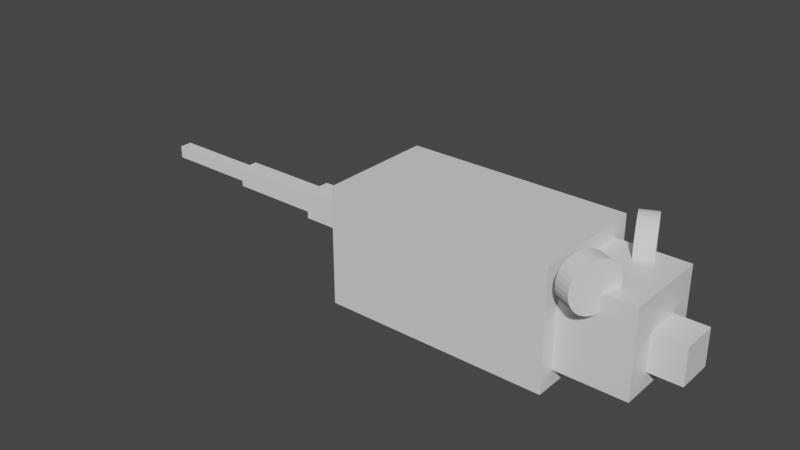 # Source: Mouse.blend  (saved by Blender 2.82.7; exported with 4.5.12 LTS)
import bpy
from mathutils import Matrix  # noqa: F401  (used for matrix-valued properties, if any)

bpy.ops.wm.read_factory_settings(use_empty=True)
scene = bpy.context.scene
scene.name = 'Scene'

# ---- collections
col_collection = bpy.data.collections.new('Collection'); scene.collection.children.link(col_collection)
col_mouse = bpy.data.collections.new('Mouse'); scene.collection.children.link(col_mouse)

# ---- materials (node trees are filled in below, after node groups)
mat_material = bpy.data.materials.new('Material')
mat_material.alpha_threshold = 0.0
mat_material.use_transparent_shadow = False
mat_material.line_color = (0.0, 0.0, 0.0, 1.0)
mat_material_001 = bpy.data.materials.new('Material.001')
mat_material_001.alpha_threshold = 0.0
mat_material_001.use_transparent_shadow = False
mat_material_001.line_color = (0.0, 0.0, 0.0, 1.0)
mat_material_002 = bpy.data.materials.new('Material.002')
mat_material_002.alpha_threshold = 0.0
mat_material_002.use_transparent_shadow = False
mat_material_002.line_color = (0.0, 0.0, 0.0, 1.0)

# ---- material node trees
mat_material.use_nodes = True; mat_material.node_tree.nodes.clear()
_N = mat_material.node_tree.nodes; _L = mat_material.node_tree.links
n0 = _N.new('ShaderNodeOutputMaterial'); n0.name = 'Material Output'; n0.location = (300, 300)
n1 = _N.new('ShaderNodeBsdfPrincipled'); n1.name = 'Principled BSDF'; n1.location = (10, 300)
n1.distribution = 'GGX'
n1.subsurface_method = 'BURLEY'
n1.inputs[2].default_value = 0.4
n1.inputs[3].default_value = 1.45
n1.inputs[27].default_value = (0.0, 0.0, 0.0, 1.0)
n1.inputs[28].default_value = 1.0
_L.new(n1.outputs[0], n0.inputs[0])
n0.is_active_output = True
mat_material_001.use_nodes = True; mat_material_001.node_tree.nodes.clear()
_N = mat_material_001.node_tree.nodes; _L = mat_material_001.node_tree.links
n0 = _N.new('ShaderNodeOutputMaterial'); n0.name = 'Material Output'; n0.location = (300, 300)
n1 = _N.new('ShaderNodeBsdfPrincipled'); n1.name = 'Principled BSDF'; n1.location = (10, 300)
n1.distribution = 'GGX'
n1.subsurface_method = 'BURLEY'
n1.inputs[2].default_value = 0.4
n1.inputs[3].default_value = 1.45
n1.inputs[27].default_value = (0.0, 0.0, 0.0, 1.0)
n1.inputs[28].default_value = 1.0
_L.new(n1.outputs[0], n0.inputs[0])
n0.is_active_output = True
mat_material_002.use_nodes = True; mat_material_002.node_tree.nodes.clear()
_N = mat_material_002.node_tree.nodes; _L = mat_material_002.node_tree.links
n0 = _N.new('ShaderNodeOutputMaterial'); n0.name = 'Material Output'; n0.location = (300, 300)
n1 = _N.new('ShaderNodeBsdfPrincipled'); n1.name = 'Principled BSDF'; n1.location = (10, 300)
n1.distribution = 'GGX'
n1.subsurface_method = 'BURLEY'
n1.inputs[2].default_value = 0.4
n1.inputs[3].default_value = 1.45
n1.inputs[27].default_value = (0.0, 0.0, 0.0, 1.0)
n1.inputs[28].default_value = 1.0
_L.new(n1.outputs[0], n0.inputs[0])
n0.is_active_output = True

# ---- world
world_world = bpy.data.worlds.new('World'); scene.world = world_world
world_world.use_nodes = True; world_world.node_tree.nodes.clear()
_N = world_world.node_tree.nodes; _L = world_world.node_tree.links
n0 = _N.new('ShaderNodeOutputWorld'); n0.name = 'World Output'; n0.location = (300, 300)
n1 = _N.new('ShaderNodeBackground'); n1.name = 'Background'; n1.location = (10, 300)
n1.inputs[0].default_value = (0.05088, 0.05088, 0.05088, 1.0)
_L.new(n1.outputs[0], n0.inputs[0])
n0.is_active_output = True
world_world.color = (0.05088, 0.05088, 0.05088)
world_world.use_sun_shadow = False
world_world.sun_shadow_jitter_overblur = 0.0

# ---- meshes
me_cube = bpy.data.meshes.new('Cube')
me_cube.from_pydata([(1.0, 1.0, 1.0), (1.0, 1.0, -1.0), (1.0, -1.0, 1.0), (1.0, -1.0, -1.0), (-1.0, 1.0, 1.0), (-1.0, 1.0, -1.0), (-1.0, -1.0, 1.0), (-1.0, -1.0, -1.0)], [], [(0, 4, 6, 2), (3, 2, 6, 7), (7, 6, 4, 5), (5, 1, 3, 7), (1, 0, 2, 3), (5, 4, 0, 1)])
_uv = me_cube.uv_layers.new(name='UVMap')
_uv.uv.foreach_set('vector', [0.625, 0.5, 0.875, 0.5, 0.875, 0.75, 0.625, 0.75, 0.375, 0.75, 0.625, 0.75, 0.625, 1.0, 0.375, 1.0, 0.375, 0.0, 0.625, 0.0, 0.625, 0.25, 0.375, 0.25, 0.125, 0.5, 0.375, 0.5, 0.375, 0.75, 0.125, 0.75, 0.375, 0.5, 0.625, 0.5, 0.625, 0.75, 0.375, 0.75, 0.375, 0.25, 0.625, 0.25, 0.625, 0.5, 0.375, 0.5])
me_cube.materials.append(mat_material)
me_cube.use_remesh_preserve_volume = False
me_cube.use_remesh_preserve_attributes = False
me_cube.use_mirror_vertex_groups = False
me_cube.update()
me_cube_001 = bpy.data.meshes.new('Cube.001')
me_cube_001.from_pydata([(1.0, 1.0, 1.0), (1.0, 1.0, -1.0), (1.0, -1.0, 1.0), (1.0, -1.0, -1.0), (-1.0, 1.0, 1.0), (-1.0, 1.0, -1.0), (-1.0, -1.0, 1.0), (-1.0, -1.0, -1.0)], [], [(0, 4, 6, 2), (3, 2, 6, 7), (7, 6, 4, 5), (5, 1, 3, 7), (1, 0, 2, 3), (5, 4, 0, 1)])
_uv = me_cube_001.uv_layers.new(name='UVMap')
_uv.uv.foreach_set('vector', [0.625, 0.5, 0.875, 0.5, 0.875, 0.75, 0.625, 0.75, 0.375, 0.75, 0.625, 0.75, 0.625, 1.0, 0.375, 1.0, 0.375, 0.0, 0.625, 0.0, 0.625, 0.25, 0.375, 0.25, 0.125, 0.5, 0.375, 0.5, 0.375, 0.75, 0.125, 0.75, 0.375, 0.5, 0.625, 0.5, 0.625, 0.75, 0.375, 0.75, 0.375, 0.25, 0.625, 0.25, 0.625, 0.5, 0.375, 0.5])
me_cube_001.materials.append(mat_material_001)
me_cube_001.use_remesh_preserve_volume = False
me_cube_001.use_remesh_preserve_attributes = False
me_cube_001.use_mirror_vertex_groups = False
me_cube_001.update()
me_cube_002 = bpy.data.meshes.new('Cube.002')
me_cube_002.from_pydata([(1.0, 1.0, 1.0), (1.0, 1.0, -1.0), (1.0, -1.0, 1.0), (1.0, -1.0, -1.0), (-1.0, 1.0, 1.0), (-1.0, 1.0, -1.0), (-1.0, -1.0, 1.0), (-1.0, -1.0, -1.0)], [], [(0, 4, 6, 2), (3, 2, 6, 7), (7, 6, 4, 5), (5, 1, 3, 7), (1, 0, 2, 3), (5, 4, 0, 1)])
_uv = me_cube_002.uv_layers.new(name='UVMap')
_uv.uv.foreach_set('vector', [0.625, 0.5, 0.875, 0.5, 0.875, 0.75, 0.625, 0.75, 0.375, 0.75, 0.625, 0.75, 0.625, 1.0, 0.375, 1.0, 0.375, 0.0, 0.625, 0.0, 0.625, 0.25, 0.375, 0.25, 0.125, 0.5, 0.375, 0.5, 0.375, 0.75, 0.125, 0.75, 0.375, 0.5, 0.625, 0.5, 0.625, 0.75, 0.375, 0.75, 0.375, 0.25, 0.625, 0.25, 0.625, 0.5, 0.375, 0.5])
me_cube_002.materials.append(mat_material_002)
me_cube_002.use_remesh_preserve_volume = False
me_cube_002.use_remesh_preserve_attributes = False
me_cube_002.use_mirror_vertex_groups = False
me_cube_002.update()
me_cube_003 = bpy.data.meshes.new('Cube.003')
me_cube_003.from_pydata([(-1.0, -1.0, -1.0), (-1.0, -1.0, 1.0), (-1.0, 1.0, -1.0), (-1.0, 1.0, 1.0), (1.0, -1.0, -1.0), (1.0, -1.0, 1.0), (1.0, 1.0, -1.0), (1.0, 1.0, 1.0)], [], [(0, 1, 3, 2), (2, 3, 7, 6), (6, 7, 5, 4), (4, 5, 1, 0), (2, 6, 4, 0), (7, 3, 1, 5)])
_uv = me_cube_003.uv_layers.new(name='UVMap')
_uv.uv.foreach_set('vector', [0.375, 0.0, 0.625, 0.0, 0.625, 0.25, 0.375, 0.25, 0.375, 0.25, 0.625, 0.25, 0.625, 0.5, 0.375, 0.5, 0.375, 0.5, 0.625, 0.5, 0.625, 0.75, 0.375, 0.75, 0.375, 0.75, 0.625, 0.75, 0.625, 1.0, 0.375, 1.0, 0.125, 0.5, 0.375, 0.5, 0.375, 0.75, 0.125, 0.75, 0.625, 0.5, 0.875, 0.5, 0.875, 0.75, 0.625, 0.75])
me_cube_003.use_remesh_fix_poles = True
me_cube_003.use_remesh_preserve_attributes = False
me_cube_003.use_mirror_vertex_groups = False
me_cube_003.update()
me_cube_004 = bpy.data.meshes.new('Cube.004')
me_cube_004.from_pydata([(-1.0, -1.0, -1.0), (-1.0, -1.0, 1.0), (-1.0, 1.0, -1.0), (-1.0, 1.0, 1.0), (1.0, -1.0, -1.0), (1.0, -1.0, 1.0), (1.0, 1.0, -1.0), (1.0, 1.0, 1.0)], [], [(0, 1, 3, 2), (2, 3, 7, 6), (6, 7, 5, 4), (4, 5, 1, 0), (2, 6, 4, 0), (7, 3, 1, 5)])
_uv = me_cube_004.uv_layers.new(name='UVMap')
_uv.uv.foreach_set('vector', [0.375, 0.0, 0.625, 0.0, 0.625, 0.25, 0.375, 0.25, 0.375, 0.25, 0.625, 0.25, 0.625, 0.5, 0.375, 0.5, 0.375, 0.5, 0.625, 0.5, 0.625, 0.75, 0.375, 0.75, 0.375, 0.75, 0.625, 0.75, 0.625, 1.0, 0.375, 1.0, 0.125, 0.5, 0.375, 0.5, 0.375, 0.75, 0.125, 0.75, 0.625, 0.5, 0.875, 0.5, 0.875, 0.75, 0.625, 0.75])
me_cube_004.use_remesh_fix_poles = True
me_cube_004.use_remesh_preserve_attributes = False
me_cube_004.use_mirror_vertex_groups = False
me_cube_004.update()
me_cube_005 = bpy.data.meshes.new('Cube.005')
me_cube_005.from_pydata([(-1.0, -1.0, -1.0), (-1.0, -1.0, 1.0), (-1.0, 1.0, -1.0), (-1.0, 1.0, 1.0), (1.0, -1.0, -1.0), (1.0, -1.0, 1.0), (1.0, 1.0, -1.0), (1.0, 1.0, 1.0)], [], [(0, 1, 3, 2), (2, 3, 7, 6), (6, 7, 5, 4), (4, 5, 1, 0), (2, 6, 4, 0), (7, 3, 1, 5)])
_uv = me_cube_005.uv_layers.new(name='UVMap')
_uv.uv.foreach_set('vector', [0.375, 0.0, 0.625, 0.0, 0.625, 0.25, 0.375, 0.25, 0.375, 0.25, 0.625, 0.25, 0.625, 0.5, 0.375, 0.5, 0.375, 0.5, 0.625, 0.5, 0.625, 0.75, 0.375, 0.75, 0.375, 0.75, 0.625, 0.75, 0.625, 1.0, 0.375, 1.0, 0.125, 0.5, 0.375, 0.5, 0.375, 0.75, 0.125, 0.75, 0.625, 0.5, 0.875, 0.5, 0.875, 0.75, 0.625, 0.75])
me_cube_005.use_remesh_fix_poles = True
me_cube_005.use_remesh_preserve_attributes = False
me_cube_005.use_mirror_vertex_groups = False
me_cube_005.update()
me_cylinder = bpy.data.meshes.new('Cylinder')
me_cylinder.from_pydata([(0.0, 1.0, -1.0), (0.0, 1.0, 1.0), (0.1951, 0.9808, -1.0), (0.1951, 0.9808, 1.0), (0.3827, 0.9239, -1.0), (0.3827, 0.9239, 1.0), (0.5556, 0.8315, -1.0), (0.5556, 0.8315, 1.0), (0.7071, 0.7071, -1.0), (0.7071, 0.7071, 1.0), (0.8315, 0.5556, -1.0), (0.8315, 0.5556, 1.0), (0.9239, 0.3827, -1.0), (0.9239, 0.3827, 1.0), (0.9808, 0.1951, -1.0), (0.9808, 0.1951, 1.0), (1.0, 7.55e-08, -1.0), (1.0, 7.55e-08, 1.0), (0.9808, -0.1951, -1.0), (0.9808, -0.1951, 1.0), (0.9239, -0.3827, -1.0), (0.9239, -0.3827, 1.0), (0.8315, -0.5556, -1.0), (0.8315, -0.5556, 1.0), (0.7071, -0.7071, -1.0), (0.7071, -0.7071, 1.0), (0.5556, -0.8315, -1.0), (0.5556, -0.8315, 1.0), (0.3827, -0.9239, -1.0), (0.3827, -0.9239, 1.0), (0.1951, -0.9808, -1.0), (0.1951, -0.9808, 1.0), (-3.258e-07, -1.0, -1.0), (-3.258e-07, -1.0, 1.0), (-0.1951, -0.9808, -1.0), (-0.1951, -0.9808, 1.0), (-0.3827, -0.9239, -1.0), (-0.3827, -0.9239, 1.0), (-0.5556, -0.8315, -1.0), (-0.5556, -0.8315, 1.0), (-0.7071, -0.7071, -1.0), (-0.7071, -0.7071, 1.0), (-0.8315, -0.5556, -1.0), (-0.8315, -0.5556, 1.0), (-0.9239, -0.3827, -1.0), (-0.9239, -0.3827, 1.0), (-0.9808, -0.1951, -1.0), (-0.9808, -0.1951, 1.0), (-1.0, 9.656e-07, -1.0), (-1.0, 9.656e-07, 1.0), (-0.9808, 0.1951, -1.0), (-0.9808, 0.1951, 1.0), (-0.9239, 0.3827, -1.0), (-0.9239, 0.3827, 1.0), (-0.8315, 0.5556, -1.0), (-0.8315, 0.5556, 1.0), (-0.7071, 0.7071, -1.0), (-0.7071, 0.7071, 1.0), (-0.5556, 0.8315, -1.0), (-0.5556, 0.8315, 1.0), (-0.3827, 0.9239, -1.0), (-0.3827, 0.9239, 1.0), (-0.1951, 0.9808, -1.0), (-0.1951, 0.9808, 1.0)], [], [(0, 1, 3, 2), (2, 3, 5, 4), (4, 5, 7, 6), (6, 7, 9, 8), (8, 9, 11, 10), (10, 11, 13, 12), (12, 13, 15, 14), (14, 15, 17, 16), (16, 17, 19, 18), (18, 19, 21, 20), (20, 21, 23, 22), (22, 23, 25, 24), (24, 25, 27, 26), (26, 27, 29, 28), (28, 29, 31, 30), (30, 31, 33, 32), (32, 33, 35, 34), (34, 35, 37, 36), (36, 37, 39, 38), (38, 39, 41, 40), (40, 41, 43, 42), (42, 43, 45, 44), (44, 45, 47, 46), (46, 47, 49, 48), (48, 49, 51, 50), (50, 51, 53, 52), (52, 53, 55, 54), (54, 55, 57, 56), (56, 57, 59, 58), (58, 59, 61, 60), (3, 1, 63, 61, 59, 57, 55, 53, 51, 49, 47, 45, 43, 41, 39, 37, 35, 33, 31, 29, 27, 25, 23, 21, 19, 17, 15, 13, 11, 9, 7, 5), (60, 61, 63, 62), (62, 63, 1, 0), (0, 2, 4, 6, 8, 10, 12, 14, 16, 18, 20, 22, 24, 26, 28, 30, 32, 34, 36, 38, 40, 42, 44, 46, 48, 50, 52, 54, 56, 58, 60, 62)])
_uv = me_cylinder.uv_layers.new(name='UVMap')
_uv.uv.foreach_set('vector', [1.0, 0.5, 1.0, 1.0, 0.9688, 1.0, 0.9688, 0.5, 0.9688, 0.5, 0.9688, 1.0, 0.9375, 1.0, 0.9375, 0.5, 0.9375, 0.5, 0.9375, 1.0, 0.9062, 1.0, 0.9062, 0.5, 0.9062, 0.5, 0.9062, 1.0, 0.875, 1.0, 0.875, 0.5, 0.875, 0.5, 0.875, 1.0, 0.8438, 1.0, 0.8438, 0.5, 0.8438, 0.5, 0.8438, 1.0, 0.8125, 1.0, 0.8125, 0.5, 0.8125, 0.5, 0.8125, 1.0, 0.7812, 1.0, 0.7812, 0.5, 0.7812, 0.5, 0.7812, 1.0, 0.75, 1.0, 0.75, 0.5, 0.75, 0.5, 0.75, 1.0, 0.7188, 1.0, 0.7188, 0.5, 0.7188, 0.5, 0.7188, 1.0, 0.6875, 1.0, 0.6875, 0.5, 0.6875, 0.5, 0.6875, 1.0, 0.6562, 1.0, 0.6562, 0.5, 0.6562, 0.5, 0.6562, 1.0, 0.625, 1.0, 0.625, 0.5, 0.625, 0.5, 0.625, 1.0, 0.5938, 1.0, 0.5938, 0.5, 0.5938, 0.5, 0.5938, 1.0, 0.5625, 1.0, 0.5625, 0.5, 0.5625, 0.5, 0.5625, 1.0, 0.5312, 1.0, 0.5312, 0.5, 0.5312, 0.5, 0.5312, 1.0, 0.5, 1.0, 0.5, 0.5, 0.5, 0.5, 0.5, 1.0, 0.4688, 1.0, 0.4688, 0.5, 0.4688, 0.5, 0.4688, 1.0, 0.4375, 1.0, 0.4375, 0.5, 0.4375, 0.5, 0.4375, 1.0, 0.4062, 1.0, 0.4062, 0.5, 0.4062, 0.5, 0.4062, 1.0, 0.375, 1.0, 0.375, 0.5, 0.375, 0.5, 0.375, 1.0, 0.3438, 1.0, 0.3438, 0.5, 0.3438, 0.5, 0.3438, 1.0, 0.3125, 1.0, 0.3125, 0.5, 0.3125, 0.5, 0.3125, 1.0, 0.2812, 1.0, 0.2812, 0.5, 0.2812, 0.5, 0.2812, 1.0, 0.25, 1.0, 0.25, 0.5, 0.25, 0.5, 0.25, 1.0, 0.2188, 1.0, 0.2188, 0.5, 0.2188, 0.5, 0.2188, 1.0, 0.1875, 1.0, 0.1875, 0.5, 0.1875, 0.5, 0.1875, 1.0, 0.1562, 1.0, 0.1562, 0.5, 0.1562, 0.5, 0.1562, 1.0, 0.125, 1.0, 0.125, 0.5, 0.125, 0.5, 0.125, 1.0, 0.09375, 1.0, 0.09375, 0.5, 0.09375, 0.5, 0.09375, 1.0, 0.0625, 1.0, 0.0625, 0.5, 0.2968, 0.4854, 0.25, 0.49, 0.2032, 0.4854, 0.1582, 0.4717, 0.1167, 0.4496, 0.08029, 0.4197, 0.05045, 0.3833, 0.02827, 0.3418, 0.01461, 0.2968, 0.01, 0.25, 0.01461, 0.2032, 0.02827, 0.1582, 0.05045, 0.1167, 0.08029, 0.08029, 0.1167, 0.05045, 0.1582, 0.02827, 0.2032, 0.01461, 0.25, 0.01, 0.2968, 0.01461, 0.3418, 0.02827, 0.3833, 0.05045, 0.4197, 0.08029, 0.4496, 0.1167, 0.4717, 0.1582, 0.4854, 0.2032, 0.49, 0.25, 0.4854, 0.2968, 0.4717, 0.3418, 0.4496, 0.3833, 0.4197, 0.4197, 0.3833, 0.4496, 0.3418, 0.4717, 0.0625, 0.5, 0.0625, 1.0, 0.03125, 1.0, 0.03125, 0.5, 0.03125, 0.5, 0.03125, 1.0, 0.0, 1.0, 0.0, 0.5, 0.75, 0.49, 0.7968, 0.4854, 0.8418, 0.4717, 0.8833, 0.4496, 0.9197, 0.4197, 0.9496, 0.3833, 0.9717, 0.3418, 0.9854, 0.2968, 0.99, 0.25, 0.9854, 0.2032, 0.9717, 0.1582, 0.9496, 0.1167, 0.9197, 0.08029, 0.8833, 0.05045, 0.8418, 0.02827, 0.7968, 0.01461, 0.75, 0.01, 0.7032, 0.01461, 0.6582, 0.02827, 0.6167, 0.05045, 0.5803, 0.08029, 0.5504, 0.1167, 0.5283, 0.1582, 0.5146, 0.2032, 0.51, 0.25, 0.5146, 0.2968, 0.5283, 0.3418, 0.5504, 0.3833, 0.5803, 0.4197, 0.6167, 0.4496, 0.6582, 0.4717, 0.7032, 0.4854])
me_cylinder.use_remesh_fix_poles = True
me_cylinder.use_remesh_preserve_attributes = False
me_cylinder.use_mirror_vertex_groups = False
me_cylinder.update()
me_cylinder_001 = bpy.data.meshes.new('Cylinder.001')
me_cylinder_001.from_pydata([(0.0, 1.0, -1.0), (0.0, 1.0, 1.0), (0.1951, 0.9808, -1.0), (0.1951, 0.9808, 1.0), (0.3827, 0.9239, -1.0), (0.3827, 0.9239, 1.0), (0.5556, 0.8315, -1.0), (0.5556, 0.8315, 1.0), (0.7071, 0.7071, -1.0), (0.7071, 0.7071, 1.0), (0.8315, 0.5556, -1.0), (0.8315, 0.5556, 1.0), (0.9239, 0.3827, -1.0), (0.9239, 0.3827, 1.0), (0.9808, 0.1951, -1.0), (0.9808, 0.1951, 1.0), (1.0, 7.55e-08, -1.0), (1.0, 7.55e-08, 1.0), (0.9808, -0.1951, -1.0), (0.9808, -0.1951, 1.0), (0.9239, -0.3827, -1.0), (0.9239, -0.3827, 1.0), (0.8315, -0.5556, -1.0), (0.8315, -0.5556, 1.0), (0.7071, -0.7071, -1.0), (0.7071, -0.7071, 1.0), (0.5556, -0.8315, -1.0), (0.5556, -0.8315, 1.0), (0.3827, -0.9239, -1.0), (0.3827, -0.9239, 1.0), (0.1951, -0.9808, -1.0), (0.1951, -0.9808, 1.0), (-3.258e-07, -1.0, -1.0), (-3.258e-07, -1.0, 1.0), (-0.1951, -0.9808, -1.0), (-0.1951, -0.9808, 1.0), (-0.3827, -0.9239, -1.0), (-0.3827, -0.9239, 1.0), (-0.5556, -0.8315, -1.0), (-0.5556, -0.8315, 1.0), (-0.7071, -0.7071, -1.0), (-0.7071, -0.7071, 1.0), (-0.8315, -0.5556, -1.0), (-0.8315, -0.5556, 1.0), (-0.9239, -0.3827, -1.0), (-0.9239, -0.3827, 1.0), (-0.9808, -0.1951, -1.0), (-0.9808, -0.1951, 1.0), (-1.0, 9.656e-07, -1.0), (-1.0, 9.656e-07, 1.0), (-0.9808, 0.1951, -1.0), (-0.9808, 0.1951, 1.0), (-0.9239, 0.3827, -1.0), (-0.9239, 0.3827, 1.0), (-0.8315, 0.5556, -1.0), (-0.8315, 0.5556, 1.0), (-0.7071, 0.7071, -1.0), (-0.7071, 0.7071, 1.0), (-0.5556, 0.8315, -1.0), (-0.5556, 0.8315, 1.0), (-0.3827, 0.9239, -1.0), (-0.3827, 0.9239, 1.0), (-0.1951, 0.9808, -1.0), (-0.1951, 0.9808, 1.0)], [], [(0, 1, 3, 2), (2, 3, 5, 4), (4, 5, 7, 6), (6, 7, 9, 8), (8, 9, 11, 10), (10, 11, 13, 12), (12, 13, 15, 14), (14, 15, 17, 16), (16, 17, 19, 18), (18, 19, 21, 20), (20, 21, 23, 22), (22, 23, 25, 24), (24, 25, 27, 26), (26, 27, 29, 28), (28, 29, 31, 30), (30, 31, 33, 32), (32, 33, 35, 34), (34, 35, 37, 36), (36, 37, 39, 38), (38, 39, 41, 40), (40, 41, 43, 42), (42, 43, 45, 44), (44, 45, 47, 46), (46, 47, 49, 48), (48, 49, 51, 50), (50, 51, 53, 52), (52, 53, 55, 54), (54, 55, 57, 56), (56, 57, 59, 58), (58, 59, 61, 60), (3, 1, 63, 61, 59, 57, 55, 53, 51, 49, 47, 45, 43, 41, 39, 37, 35, 33, 31, 29, 27, 25, 23, 21, 19, 17, 15, 13, 11, 9, 7, 5), (60, 61, 63, 62), (62, 63, 1, 0), (0, 2, 4, 6, 8, 10, 12, 14, 16, 18, 20, 22, 24, 26, 28, 30, 32, 34, 36, 38, 40, 42, 44, 46, 48, 50, 52, 54, 56, 58, 60, 62)])
_uv = me_cylinder_001.uv_layers.new(name='UVMap')
_uv.uv.foreach_set('vector', [1.0, 0.5, 1.0, 1.0, 0.9688, 1.0, 0.9688, 0.5, 0.9688, 0.5, 0.9688, 1.0, 0.9375, 1.0, 0.9375, 0.5, 0.9375, 0.5, 0.9375, 1.0, 0.9062, 1.0, 0.9062, 0.5, 0.9062, 0.5, 0.9062, 1.0, 0.875, 1.0, 0.875, 0.5, 0.875, 0.5, 0.875, 1.0, 0.8438, 1.0, 0.8438, 0.5, 0.8438, 0.5, 0.8438, 1.0, 0.8125, 1.0, 0.8125, 0.5, 0.8125, 0.5, 0.8125, 1.0, 0.7812, 1.0, 0.7812, 0.5, 0.7812, 0.5, 0.7812, 1.0, 0.75, 1.0, 0.75, 0.5, 0.75, 0.5, 0.75, 1.0, 0.7188, 1.0, 0.7188, 0.5, 0.7188, 0.5, 0.7188, 1.0, 0.6875, 1.0, 0.6875, 0.5, 0.6875, 0.5, 0.6875, 1.0, 0.6562, 1.0, 0.6562, 0.5, 0.6562, 0.5, 0.6562, 1.0, 0.625, 1.0, 0.625, 0.5, 0.625, 0.5, 0.625, 1.0, 0.5938, 1.0, 0.5938, 0.5, 0.5938, 0.5, 0.5938, 1.0, 0.5625, 1.0, 0.5625, 0.5, 0.5625, 0.5, 0.5625, 1.0, 0.5312, 1.0, 0.5312, 0.5, 0.5312, 0.5, 0.5312, 1.0, 0.5, 1.0, 0.5, 0.5, 0.5, 0.5, 0.5, 1.0, 0.4688, 1.0, 0.4688, 0.5, 0.4688, 0.5, 0.4688, 1.0, 0.4375, 1.0, 0.4375, 0.5, 0.4375, 0.5, 0.4375, 1.0, 0.4062, 1.0, 0.4062, 0.5, 0.4062, 0.5, 0.4062, 1.0, 0.375, 1.0, 0.375, 0.5, 0.375, 0.5, 0.375, 1.0, 0.3438, 1.0, 0.3438, 0.5, 0.3438, 0.5, 0.3438, 1.0, 0.3125, 1.0, 0.3125, 0.5, 0.3125, 0.5, 0.3125, 1.0, 0.2812, 1.0, 0.2812, 0.5, 0.2812, 0.5, 0.2812, 1.0, 0.25, 1.0, 0.25, 0.5, 0.25, 0.5, 0.25, 1.0, 0.2188, 1.0, 0.2188, 0.5, 0.2188, 0.5, 0.2188, 1.0, 0.1875, 1.0, 0.1875, 0.5, 0.1875, 0.5, 0.1875, 1.0, 0.1562, 1.0, 0.1562, 0.5, 0.1562, 0.5, 0.1562, 1.0, 0.125, 1.0, 0.125, 0.5, 0.125, 0.5, 0.125, 1.0, 0.09375, 1.0, 0.09375, 0.5, 0.09375, 0.5, 0.09375, 1.0, 0.0625, 1.0, 0.0625, 0.5, 0.2968, 0.4854, 0.25, 0.49, 0.2032, 0.4854, 0.1582, 0.4717, 0.1167, 0.4496, 0.08029, 0.4197, 0.05045, 0.3833, 0.02827, 0.3418, 0.01461, 0.2968, 0.01, 0.25, 0.01461, 0.2032, 0.02827, 0.1582, 0.05045, 0.1167, 0.08029, 0.08029, 0.1167, 0.05045, 0.1582, 0.02827, 0.2032, 0.01461, 0.25, 0.01, 0.2968, 0.01461, 0.3418, 0.02827, 0.3833, 0.05045, 0.4197, 0.08029, 0.4496, 0.1167, 0.4717, 0.1582, 0.4854, 0.2032, 0.49, 0.25, 0.4854, 0.2968, 0.4717, 0.3418, 0.4496, 0.3833, 0.4197, 0.4197, 0.3833, 0.4496, 0.3418, 0.4717, 0.0625, 0.5, 0.0625, 1.0, 0.03125, 1.0, 0.03125, 0.5, 0.03125, 0.5, 0.03125, 1.0, 0.0, 1.0, 0.0, 0.5, 0.75, 0.49, 0.7968, 0.4854, 0.8418, 0.4717, 0.8833, 0.4496, 0.9197, 0.4197, 0.9496, 0.3833, 0.9717, 0.3418, 0.9854, 0.2968, 0.99, 0.25, 0.9854, 0.2032, 0.9717, 0.1582, 0.9496, 0.1167, 0.9197, 0.08029, 0.8833, 0.05045, 0.8418, 0.02827, 0.7968, 0.01461, 0.75, 0.01, 0.7032, 0.01461, 0.6582, 0.02827, 0.6167, 0.05045, 0.5803, 0.08029, 0.5504, 0.1167, 0.5283, 0.1582, 0.5146, 0.2032, 0.51, 0.25, 0.5146, 0.2968, 0.5283, 0.3418, 0.5504, 0.3833, 0.5803, 0.4197, 0.6167, 0.4496, 0.6582, 0.4717, 0.7032, 0.4854])
me_cylinder_001.use_remesh_fix_poles = True
me_cylinder_001.use_remesh_preserve_attributes = False
me_cylinder_001.use_mirror_vertex_groups = False
me_cylinder_001.update()
arm_armature = bpy.data.armatures.new('Armature')  # bones are not reproduced

# ---- objects
ob_armature = bpy.data.objects.new('Armature', arm_armature)
ob_cube = bpy.data.objects.new('Cube', me_cube)
ob_cube_001 = bpy.data.objects.new('Cube.001', me_cube_001)
ob_cube_002 = bpy.data.objects.new('Cube.002', me_cube_002)
ob_cube_003 = bpy.data.objects.new('Cube.003', me_cube_003)
ob_cube_004 = bpy.data.objects.new('Cube.004', me_cube_004)
ob_cube_005 = bpy.data.objects.new('Cube.005', me_cube_005)
ob_cylinder = bpy.data.objects.new('Cylinder', me_cylinder)
ob_cylinder_001 = bpy.data.objects.new('Cylinder.001', me_cylinder_001)

# ---- transforms, parenting, visibility, modifiers, constraints
ob_armature.location = (-5.919, 0.0, 0.0)
ob_armature.lineart.crease_threshold = 0.0
ob_cube.location = (0.0, 0.0, 0.0)
ob_cube.lock_rotations_4d = False
ob_cube.empty_display_type = 'ARROWS'
ob_cube.lineart.crease_threshold = 0.0
ob_cube_001.location = (-3.238, 0.0, 0.0)
ob_cube_001.scale = (2.605, 1.374, 1.374)
ob_cube_001.lock_rotations_4d = False
ob_cube_001.empty_display_type = 'ARROWS'
ob_cube_001.lineart.crease_threshold = 0.0
ob_cube_002.location = (1.316, 0.0, -0.2142)
ob_cube_002.scale = (0.4247, 0.4247, 0.4247)
ob_cube_002.lock_rotations_4d = False
ob_cube_002.empty_display_type = 'ARROWS'
ob_cube_002.lineart.crease_threshold = 0.0
ob_cube_003.parent = ob_armature
ob_cube_003.matrix_parent_inverse = Matrix(((1.0, -0.0, 0.0, 5.919), (-0.0, 1.0, -0.0, 0.0), (0.0, 0.0, 1.0, -0.0), (-0.0, 0.0, -0.0, 1.0)))
ob_cube_003.location = (-6.661, 0.0, 0.0)
ob_cube_003.scale = (0.9486, 0.3211, 0.3211)
ob_cube_003.lineart.crease_threshold = 0.0
_vg = ob_cube_003.vertex_groups.new(name='Bone')
for _i, _w in zip([0, 1, 2, 3, 4, 5, 6, 7], [0.7795, 0.1977, 0.1957, 0.7785, 0.9897, 0.9781, 0.978, 0.9897]): _vg.add([_i], _w, 'REPLACE')
_vg = ob_cube_003.vertex_groups.new(name='Bone.001')
for _i, _w in zip([0, 1, 2, 3], [0.2205, 0.8023, 0.8043, 0.2215]): _vg.add([_i], _w, 'REPLACE')
_vg = ob_cube_003.vertex_groups.new(name='Bone.002')
_m = ob_cube_003.modifiers.new('Armature', 'ARMATURE')
_m.object = ob_armature
ob_cube_004.parent = ob_armature
ob_cube_004.matrix_parent_inverse = Matrix(((1.0, -0.0, 0.0, 5.919), (-0.0, 1.0, -0.0, 0.0), (0.0, 0.0, 1.0, -0.0), (-0.0, 0.0, -0.0, 1.0)))
ob_cube_004.location = (-8.624, 0.0, 0.0)
ob_cube_004.scale = (1.214, 0.2255, 0.2255)
ob_cube_004.lineart.crease_threshold = 0.0
_vg = ob_cube_004.vertex_groups.new(name='Bone')
for _i, _w in zip([4, 5, 6, 7], [0.8216, 0.2229, 0.2196, 0.8204]): _vg.add([_i], _w, 'REPLACE')
_vg = ob_cube_004.vertex_groups.new(name='Bone.001')
for _i, _w in zip([0, 1, 2, 3, 4, 5, 6, 7], [0.749, 0.1722, 0.1696, 0.7478, 0.1752, 0.7697, 0.7731, 0.1764]): _vg.add([_i], _w, 'REPLACE')
_vg = ob_cube_004.vertex_groups.new(name='Bone.002')
for _i, _w in zip([0, 1, 2, 3], [0.243, 0.8246, 0.8273, 0.2442]): _vg.add([_i], _w, 'REPLACE')
_m = ob_cube_004.modifiers.new('Armature', 'ARMATURE')
_m.object = ob_armature
ob_cube_005.parent = ob_armature
ob_cube_005.matrix_parent_inverse = Matrix(((1.0, -0.0, 0.0, 5.919), (-0.0, 1.0, -0.0, 0.0), (0.0, 0.0, 1.0, -0.0), (-0.0, 0.0, -0.0, 1.0)))
ob_cube_005.location = (-10.74, 0.0, 0.0)
ob_cube_005.scale = (1.365, 0.1455, 0.1455)
ob_cube_005.lineart.crease_threshold = 0.0
_vg = ob_cube_005.vertex_groups.new(name='Bone')
_vg = ob_cube_005.vertex_groups.new(name='Bone.001')
for _i, _w in zip([4, 5, 6, 7], [0.9969, 0.996, 0.9961, 0.9969]): _vg.add([_i], _w, 'REPLACE')
_vg = ob_cube_005.vertex_groups.new(name='Bone.002')
for _i, _w in zip([0, 1, 2, 3], [0.9957, 0.9956, 0.9957, 0.9956]): _vg.add([_i], _w, 'REPLACE')
_m = ob_cube_005.modifiers.new('Armature', 'ARMATURE')
_m = ob_cube_005.modifiers.new('Armature.001', 'ARMATURE')
_m.object = ob_armature
ob_cylinder.location = (0.0, 1.036, 1.146)
ob_cylinder.rotation_euler = (-0.4266, 1.571, 0.0)
ob_cylinder.scale = (0.5698, 0.5698, 0.206)
ob_cylinder.lineart.crease_threshold = 0.0
ob_cylinder_001.location = (0.0, -1.036, 1.146)
ob_cylinder_001.rotation_euler = (0.4266, 1.571, 0.0)
ob_cylinder_001.scale = (0.5698, 0.5698, 0.206)
ob_cylinder_001.lineart.crease_threshold = 0.0

# ---- collection membership
col_collection.objects.link(ob_armature)
col_mouse.objects.link(ob_cube)
col_mouse.objects.link(ob_cube_001)
col_mouse.objects.link(ob_cube_002)
col_mouse.objects.link(ob_cube_003)
col_mouse.objects.link(ob_cube_004)
col_mouse.objects.link(ob_cube_005)
col_mouse.objects.link(ob_cylinder)
col_mouse.objects.link(ob_cylinder_001)

# ---- scene / render settings (as saved in the file)
scene.frame_start = 1; scene.frame_end = 250; scene.frame_set(1)
scene.render.engine = 'BLENDER_EEVEE_NEXT'
scene.cycles.use_denoising = False
scene.cycles.samples = 128
scene.cycles.sampling_pattern = 'TABULATED_SOBOL'
scene.cycles.use_adaptive_sampling = False
scene.cycles.use_light_tree = False
scene.view_settings.view_transform = 'Filmic'
bpy.context.view_layer.update()

# ---- added for rendering (the .blend has no active camera and no usable light): camera, sun
cam_auto = bpy.data.cameras.new('AutoCamera')
cam_auto.lens = 50.0
cam_auto.sensor_width = 36.0
cam_auto.clip_end = 1000.0
ob_auto_camera = bpy.data.objects.new('AutoCamera', cam_auto)
scene.collection.objects.link(ob_auto_camera)
ob_auto_camera.location = (8.29048, -16.1675, 10.9492)
ob_auto_camera.rotation_euler = (1.09748, -7.21219e-08, 0.694738)
scene.camera = ob_auto_camera
light_auto_sun = bpy.data.lights.new('AutoSun', 'SUN')
light_auto_sun.energy = 3.0
light_auto_sun.angle = 0.0523599
ob_auto_sun = bpy.data.objects.new('AutoSun', light_auto_sun)
scene.collection.objects.link(ob_auto_sun)
ob_auto_sun.rotation_euler = (0.872665, 0.174533, 0.523599)
bpy.context.view_layer.update()
